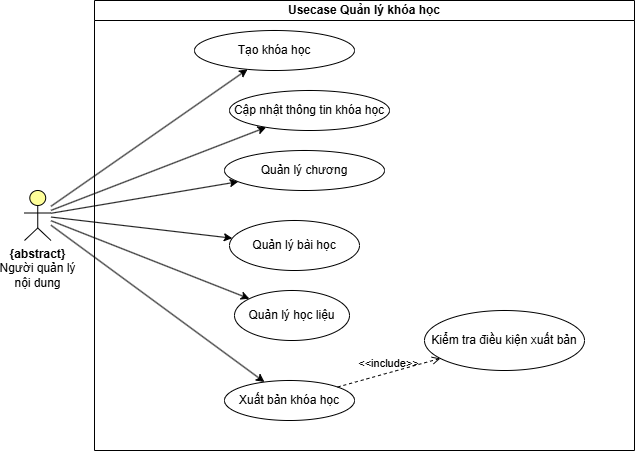

The diagram above was exported from draw.io. Its source (the exported page's mxGraphModel, read from the mxfile embedded in the PNG):
<mxGraphModel dx="1414" dy="377" grid="1" gridSize="10" guides="1" tooltips="1" connect="1" arrows="1" fold="1" page="0" pageScale="1" pageWidth="827" pageHeight="1169" math="0" shadow="0">
  <root>
    <mxCell id="0" />
    <mxCell id="1" parent="0" />
    <mxCell id="2" parent="1" style="html=1;outlineConnect=0;whiteSpace=wrap;fillColor=#ffff99;verticalLabelPosition=bottom;verticalAlign=top;align=center;shape=mxgraph.archimate3.actor;" value="&lt;span style=&quot;white-space: nowrap;&quot;&gt;&lt;b&gt;{abstract}&lt;/b&gt;&lt;/span&gt;&lt;br style=&quot;white-space: nowrap;&quot;&gt;&lt;span style=&quot;white-space: nowrap;&quot;&gt;Người quản lý&lt;/span&gt;&lt;br style=&quot;white-space: nowrap;&quot;&gt;&lt;span style=&quot;white-space: nowrap;&quot;&gt;nội dung&lt;/span&gt;" vertex="1">
      <mxGeometry height="50" width="26.5" x="1600" y="680" as="geometry" />
    </mxCell>
    <mxCell id="3" parent="1" style="ellipse;whiteSpace=wrap;html=1;" value="Tạo khóa học" vertex="1">
      <mxGeometry height="40" width="160" x="1770" y="520" as="geometry" />
    </mxCell>
    <mxCell id="4" parent="1" style="ellipse;whiteSpace=wrap;html=1;" value="Quản lý bài học" vertex="1">
      <mxGeometry height="50" width="130" x="1805" y="710" as="geometry" />
    </mxCell>
    <mxCell id="5" parent="1" style="ellipse;whiteSpace=wrap;html=1;" value="Quản lý học liệu" vertex="1">
      <mxGeometry height="50" width="115" x="1810" y="780" as="geometry" />
    </mxCell>
    <mxCell id="6" parent="1" style="ellipse;whiteSpace=wrap;html=1;" value="Xuất bản khóa học" vertex="1">
      <mxGeometry height="40" width="130" x="1800" y="870" as="geometry" />
    </mxCell>
    <mxCell id="7" parent="1" style="ellipse;whiteSpace=wrap;html=1;" value="Kiểm tra điều kiện xuất bản" vertex="1">
      <mxGeometry height="60" width="160" x="2000" y="800" as="geometry" />
    </mxCell>
    <mxCell id="8" edge="1" parent="1" source="6" style="html=1;verticalAlign=bottom;labelBackgroundColor=none;endArrow=open;endFill=0;dashed=1;rounded=0;" target="7" value="&amp;lt;&amp;lt;include&amp;gt;&amp;gt;">
      <mxGeometry relative="1" width="160" as="geometry">
        <mxPoint x="1980" y="880" as="sourcePoint" />
        <mxPoint x="2140" y="880" as="targetPoint" />
      </mxGeometry>
    </mxCell>
    <mxCell id="9" edge="1" parent="1" source="2" style="endArrow=classic;html=1;rounded=0;" target="3" value="">
      <mxGeometry height="50" relative="1" width="50" as="geometry">
        <mxPoint x="1830" y="820" as="sourcePoint" />
        <mxPoint x="1880" y="770" as="targetPoint" />
      </mxGeometry>
    </mxCell>
    <mxCell id="10" edge="1" parent="1" source="2" style="endArrow=classic;html=1;rounded=0;" target="17" value="">
      <mxGeometry height="50" relative="1" width="50" as="geometry">
        <mxPoint x="1637" y="704" as="sourcePoint" />
        <mxPoint x="1847" y="527" as="targetPoint" />
      </mxGeometry>
    </mxCell>
    <mxCell id="11" edge="1" parent="1" source="2" style="endArrow=classic;html=1;rounded=0;" target="16" value="">
      <mxGeometry height="50" relative="1" width="50" as="geometry">
        <mxPoint x="1637" y="709" as="sourcePoint" />
        <mxPoint x="1831" y="614" as="targetPoint" />
      </mxGeometry>
    </mxCell>
    <mxCell id="12" edge="1" parent="1" source="2" style="endArrow=classic;html=1;rounded=0;" target="4" value="">
      <mxGeometry height="50" relative="1" width="50" as="geometry">
        <mxPoint x="1637" y="713" as="sourcePoint" />
        <mxPoint x="1805" y="690" as="targetPoint" />
      </mxGeometry>
    </mxCell>
    <mxCell id="13" edge="1" parent="1" source="2" style="endArrow=classic;html=1;rounded=0;" target="5" value="">
      <mxGeometry height="50" relative="1" width="50" as="geometry">
        <mxPoint x="1637" y="718" as="sourcePoint" />
        <mxPoint x="1811" y="755" as="targetPoint" />
      </mxGeometry>
    </mxCell>
    <mxCell id="14" edge="1" parent="1" source="2" style="endArrow=classic;html=1;rounded=0;" target="6" value="">
      <mxGeometry height="50" relative="1" width="50" as="geometry">
        <mxPoint x="1637" y="722" as="sourcePoint" />
        <mxPoint x="1836" y="835" as="targetPoint" />
      </mxGeometry>
    </mxCell>
    <mxCell id="15" parent="1" style="swimlane;whiteSpace=wrap;html=1;startSize=20;" value="Usecase Quản lý khóa học" vertex="1">
      <mxGeometry height="450" width="540" x="1670" y="490" as="geometry" />
    </mxCell>
    <mxCell id="16" parent="15" style="ellipse;whiteSpace=wrap;html=1;" value="Quản lý chương" vertex="1">
      <mxGeometry height="40" width="160" x="130" y="150" as="geometry" />
    </mxCell>
    <mxCell id="17" parent="15" style="ellipse;whiteSpace=wrap;html=1;" value="Cập nhật thông tin khóa học" vertex="1">
      <mxGeometry height="40" width="160" x="135" y="90" as="geometry" />
    </mxCell>
  </root>
</mxGraphModel>